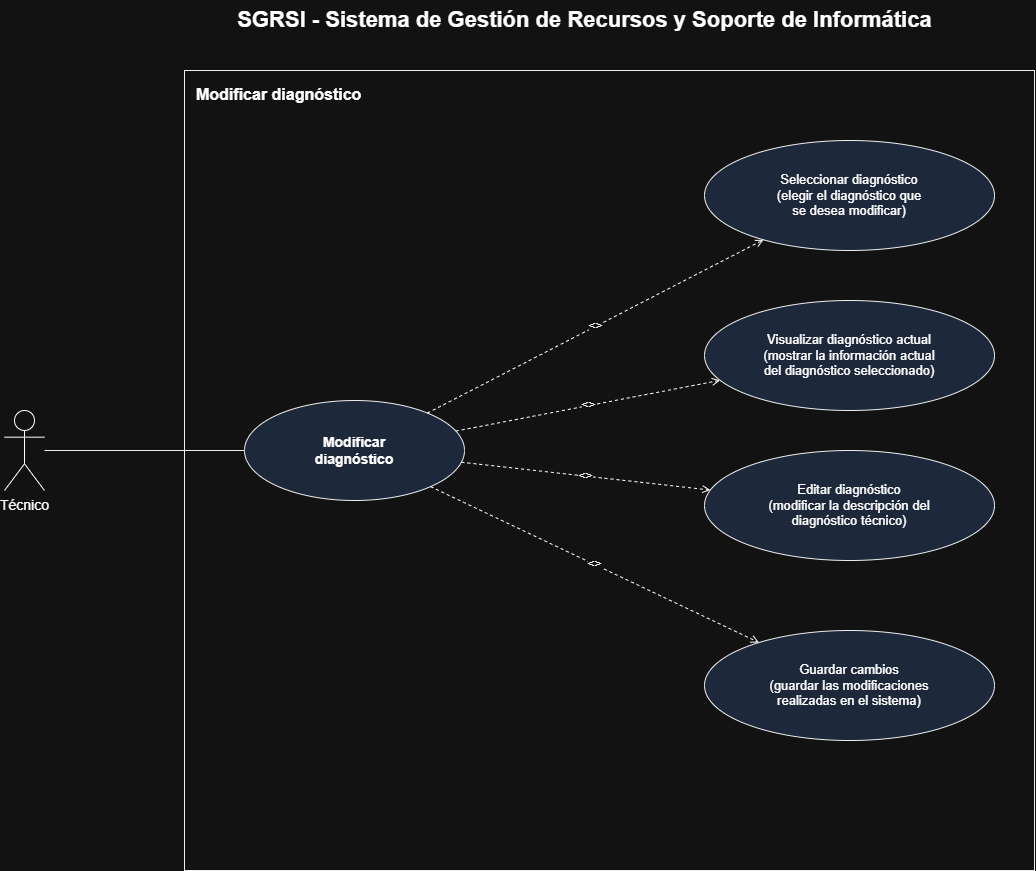

The diagram above was exported from draw.io. Its source (the exported page's mxGraphModel, read from the mxfile embedded in the PNG):
<mxGraphModel dx="1369" dy="757" grid="1" gridSize="10" guides="1" tooltips="1" connect="1" arrows="1" fold="1" page="1" pageScale="1" pageWidth="1300" pageHeight="1000" math="0" shadow="0">
  <root>
    <mxCell id="0" />
    <mxCell id="1" parent="0" />
    <mxCell id="title" parent="1" style="text;html=1;fontSize=22;fontStyle=1;align=center;verticalAlign=middle;" value="SGRSI - Sistema de Gestión de Recursos y Soporte de Informática" vertex="1">
      <mxGeometry height="40" width="900" x="180" y="20" as="geometry" />
    </mxCell>
    <mxCell id="systemBoundary" parent="1" style="rounded=0;whiteSpace=wrap;html=1;verticalAlign=top;align=left;spacingLeft=10;spacingTop=8;fontStyle=1;fontSize=16;fillColor=none;strokeColor=#000000;" value="Modificar diagnóstico" vertex="1">
      <mxGeometry height="800" width="850" x="230" y="90" as="geometry" />
    </mxCell>
    <mxCell id="actorTecnico" parent="1" style="shape=umlActor;verticalLabelPosition=bottom;verticalAlign=top;html=1;outlineConnect=0;fontSize=14;" value="Técnico" vertex="1">
      <mxGeometry height="80" width="40" x="50" y="430" as="geometry" />
    </mxCell>
    <mxCell id="ucModificarDiagnostico" parent="1" style="ellipse;whiteSpace=wrap;html=1;fillColor=#dae8fc;strokeColor=#000000;fontStyle=1;fontSize=14;" value="Modificar&#10;diagnóstico" vertex="1">
      <mxGeometry height="100" width="220" x="290" y="420" as="geometry" />
    </mxCell>
    <mxCell id="edgeActor" edge="1" parent="1" source="actorTecnico" style="endArrow=none;html=1;strokeColor=#000000;" target="ucModificarDiagnostico">
      <mxGeometry relative="1" as="geometry" />
    </mxCell>
    <mxCell id="ucSeleccionarDiagnostico" parent="1" style="ellipse;whiteSpace=wrap;html=1;fillColor=#dae8fc;strokeColor=#000000;fontSize=13;" value="Seleccionar diagnóstico&#10;(elegir el diagnóstico que&#10;se desea modificar)" vertex="1">
      <mxGeometry height="110" width="290" x="750" y="160" as="geometry" />
    </mxCell>
    <mxCell id="ucVisualizarDiagnostico" parent="1" style="ellipse;whiteSpace=wrap;html=1;fillColor=#dae8fc;strokeColor=#000000;fontSize=13;" value="Visualizar diagnóstico actual&#10;(mostrar la información actual&#10;del diagnóstico seleccionado)" vertex="1">
      <mxGeometry height="110" width="290" x="750" y="320" as="geometry" />
    </mxCell>
    <mxCell id="ucEditarDiagnostico" parent="1" style="ellipse;whiteSpace=wrap;html=1;fillColor=#dae8fc;strokeColor=#000000;fontSize=13;" value="Editar diagnóstico&#10;(modificar la descripción del&#10;diagnóstico técnico)" vertex="1">
      <mxGeometry height="110" width="290" x="750" y="470" as="geometry" />
    </mxCell>
    <mxCell id="ucGuardarCambios" parent="1" style="ellipse;whiteSpace=wrap;html=1;fillColor=#dae8fc;strokeColor=#000000;fontSize=13;" value="Guardar cambios&#10;(guardar las modificaciones&#10;realizadas en el sistema)" vertex="1">
      <mxGeometry height="110" width="290" x="750" y="650" as="geometry" />
    </mxCell>
    <mxCell id="edgeInclude1" edge="1" parent="1" source="ucModificarDiagnostico" style="endArrow=open;html=1;dashed=1;fontSize=12;" target="ucSeleccionarDiagnostico" value="&lt;&lt;include&gt;&gt;">
      <mxGeometry relative="1" as="geometry" />
    </mxCell>
    <mxCell id="edgeInclude2" edge="1" parent="1" source="ucModificarDiagnostico" style="endArrow=open;html=1;dashed=1;fontSize=12;" target="ucVisualizarDiagnostico" value="&lt;&lt;include&gt;&gt;">
      <mxGeometry relative="1" as="geometry" />
    </mxCell>
    <mxCell id="edgeInclude3" edge="1" parent="1" source="ucModificarDiagnostico" style="endArrow=open;html=1;dashed=1;fontSize=12;" target="ucEditarDiagnostico" value="&lt;&lt;include&gt;&gt;">
      <mxGeometry relative="1" as="geometry" />
    </mxCell>
    <mxCell id="edgeInclude4" edge="1" parent="1" source="ucModificarDiagnostico" style="endArrow=open;html=1;dashed=1;fontSize=12;" target="ucGuardarCambios" value="&lt;&lt;include&gt;&gt;">
      <mxGeometry relative="1" as="geometry" />
    </mxCell>
  </root>
</mxGraphModel>